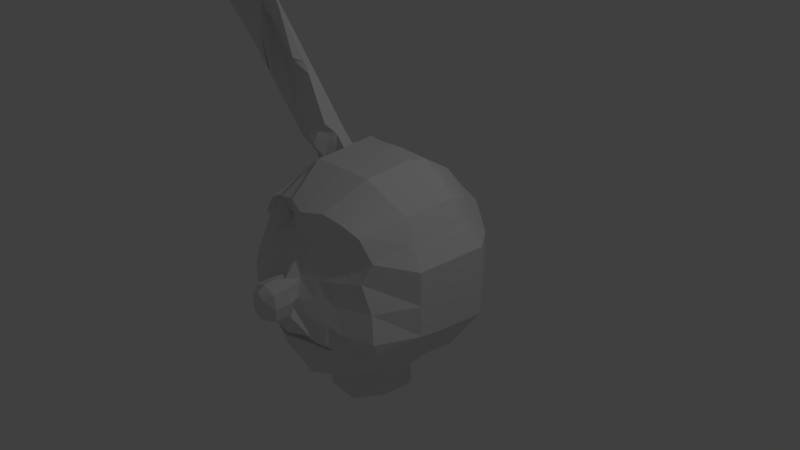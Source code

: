# Source: basic_cartoon_face.blend  (saved by Blender 2.72.0; exported with 4.5.12 LTS)
import bpy
from mathutils import Matrix  # noqa: F401  (used for matrix-valued properties, if any)

bpy.ops.wm.read_factory_settings(use_empty=True)
scene = bpy.context.scene
scene.name = 'Scene'

# ---- collections
col_collection_1 = bpy.data.collections.new('Collection 1'); scene.collection.children.link(col_collection_1)

# ---- materials (node trees are filled in below, after node groups)
mat_material = bpy.data.materials.new('Material')
mat_material.alpha_threshold = 0.0
mat_material.roughness = 0.5
mat_material.line_color = (0.0, 0.0, 0.0, 1.0)

# ---- material node trees

# ---- world
world_world = bpy.data.worlds.new('World'); scene.world = world_world
world_world.color = (0.05088, 0.05088, 0.05088)
world_world.use_sun_shadow = False
world_world.sun_shadow_jitter_overblur = 0.0
world_world.cycles.sampling_method = 'MANUAL'
world_world.cycles.sample_map_resolution = 256

# ---- cameras
cam_camera = bpy.data.cameras.new('Camera')
cam_camera.clip_end = 100.0
cam_camera.lens = 35.0
cam_camera.sensor_width = 32.0
cam_camera.sensor_height = 18.0
cam_camera.ortho_scale = 7.314
cam_camera.dof.focus_distance = 0.0

# ---- lights
light_lamp = bpy.data.lights.new('Lamp', 'POINT')
light_lamp.transmission_factor = 0.0
light_lamp.cutoff_distance = 30.0
light_lamp.energy = 100.0
light_lamp.shadow_buffer_clip_start = 1.001
light_lamp.shadow_soft_size = 0.1
light_lamp.shadow_maximum_resolution = 0.006
light_lamp.use_absolute_resolution = True
light_lamp.cycles.use_multiple_importance_sampling = False

# ---- meshes
me_cube = bpy.data.meshes.new('Cube')
me_cube.from_pydata([(0.8132, 0.8132, -0.8132), (0.9449, -0.825, -0.8832), (-1.038, -0.6698, -0.7161), (-0.8132, 0.8132, -0.8132), (0.8132, 0.8132, 0.8132), (0.8132, -0.9311, 0.8536), (-0.8132, -0.9311, 0.8536), (-0.8132, 0.8132, 0.8132), (1.031, 0.3435, -1.031), (0.9728, -0.3486, -0.9681), (0.3333, 1.0, -1.0), (-0.3333, 1.0, -1.0), (1.0, 1.0, -0.3333), (1.0, 1.0, 0.3333), (0.3474, -0.9181, -1.251), (-0.2514, -0.9688, -1.283), (1.178, -1.075, -0.3245), (0.9056, -1.0, 0.3333), (-0.9728, -0.2686, -0.9681), (-0.9567, 0.4089, -0.9488), (-1.297, -0.7353, -0.3612), (-1.08, -0.7992, 0.494), (-1.0, 1.0, -0.3333), (-1.0, 1.0, 0.3333), (1.031, 0.3435, 1.031), (0.9728, -0.3486, 0.9776), (0.3333, 1.0, 1.0), (-0.3333, 1.0, 1.0), (0.2852, -1.018, 1.014), (-0.2852, -1.018, 1.014), (-0.9728, -0.3486, 0.9776), (-1.031, 0.3435, 1.031), (0.4105, 0.5262, -1.378), (-0.3292, 0.4578, -1.358), (0.5106, -0.4432, -1.399), (-0.409, -0.456, -1.403), (0.4795, 0.4256, 1.345), (0.4426, -0.4669, 1.333), (-0.4574, 0.4413, 1.341), (-0.4426, -0.4669, 1.333), (1.407, 0.4689, -0.4689), (1.342, -0.4626, -0.4053), (1.407, 0.4689, 0.4689), (1.328, -0.4669, 0.4474), (0.1302, -1.407, -0.1302), (-0.143, -1.425, -0.1772), (0.1114, -1.265, 0.1979), (-0.1114, -1.265, 0.1979), (-1.328, -0.4669, -0.4379), (-1.279, 0.4424, -0.4002), (-1.328, -0.4669, 0.4474), (-1.253, 0.435, 0.4231), (0.4689, 1.407, 0.4689), (-0.4689, 1.407, 0.4689), (0.4689, 1.407, -0.4689), (-0.4689, 1.407, -0.4689), (0.1791, -1.51, -0.1791), (-0.1791, -1.51, -0.1791), (0.1791, -1.51, 0.1791), (-0.1791, -1.51, 0.1791), (0.1791, -1.698, -0.1791), (-0.1791, -1.698, -0.1791), (0.1791, -1.698, 0.1791), (-0.1791, -1.698, 0.1791), (0.1019, -1.796, -0.1019), (-0.1019, -1.796, -0.1019), (0.1019, -1.796, 0.1019), (-0.1019, -1.796, 0.1019), (1.788e-07, 1.0, -1.0), (0.02192, -1.107, -1.269), (2.384e-07, 1.0, 1.0), (-5.364e-07, -1.118, 0.9809), (0.04094, 0.5142, -1.362), (0.04354, -0.6493, -1.418), (0.007367, 0.4452, 1.364), (-3.45e-07, -0.4669, 1.333), (-0.009552, -1.526, -0.2431), (-4.47e-07, -1.407, 0.1968), (2.682e-07, 1.407, 0.4689), (2.682e-07, 1.407, -0.4689), (-4.47e-07, -1.51, -0.2451), (-5.513e-07, -1.51, 0.2458), (-5.066e-07, -1.698, -0.2451), (-6.109e-07, -1.698, 0.2458), (-5.886e-07, -1.796, -0.168), (-6.407e-07, -1.796, 0.1686), (1.0, 1.0, 0.0), (1.075, -1.0, 0.0), (-1.29, -0.7186, 0.03925), (-1.0, 1.0, 0.0), (1.407, 0.4689, 0.0), (1.328, -0.4669, 0.004721), (0.1601, -1.357, -7.857e-06), (-0.1601, -1.357, -7.857e-06), (-1.328, -0.4669, 0.004721), (-1.352, 0.4572, 0.003271), (0.4689, 1.407, 0.0), (-0.4689, 1.407, 0.0), (0.2203, -1.493, -7.893e-06), (-0.2203, -1.493, -7.893e-06), (0.2203, -1.709, -7.912e-06), (-0.2203, -1.709, -7.912e-06), (0.09947, -1.792, 1.814e-05), (-0.09947, -1.803, 1.814e-05), (2.682e-07, 1.407, 0.0), (-6.33e-07, -1.812, 0.0003181), (-0.1791, -1.619, 0.1791), (-0.1791, -1.619, -0.1791), (0.1791, -1.619, -0.1791), (0.1791, -1.619, 0.1791), (-5.811e-07, -1.619, 0.2458), (-4.768e-07, -1.619, -0.2451), (-0.2203, -1.616, -7.903e-06), (0.2203, -1.616, -7.903e-06), (0.8902, 0.8902, 0.583), (0.9885, -0.8902, 0.583), (-1.032, -0.8902, 0.583), (-0.8902, 0.8902, 0.583), (1.194, 0.3982, 0.7584), (1.128, -0.4001, 0.7206), (0.1984, -1.07, 0.5842), (-0.1984, -0.9958, 0.5842), (-1.128, -0.4001, 0.7206), (-1.274, 0.4153, 0.7519), (0.393, 1.179, 0.7428), (-0.393, 1.179, 0.7428), (-4.88e-07, -1.021, 0.6135), (2.473e-07, 1.179, 0.7428), (-0.5833, 0.9027, -0.9027), (-0.6838, -0.8736, -1.128), (-0.5833, 0.9027, 0.9027), (-0.5602, -0.9725, 0.9532), (-0.6121, 0.4641, -1.247), (-0.7102, -0.3144, -1.174), (-0.7615, 0.4036, 1.211), (-0.7188, -0.4053, 1.148), (-0.5746, -1.331, -0.515), (-0.5742, -1.127, 0.2684), (-0.7455, 1.195, 0.3983), (-0.7455, 1.195, -0.3983), (-0.5976, -1.318, -3.764e-06), (-0.7455, 1.195, 0.0), (-0.5588, -0.7597, 0.5836), (-0.652, 1.029, 0.6596), (0.577, 0.9051, -0.9051), (0.6435, -0.8849, -1.121), (0.577, 0.9051, 0.9051), (0.5533, -0.9737, 0.9547), (0.7279, 0.3744, -1.218), (0.5943, -0.4254, -1.201), (0.7542, 0.4052, 1.216), (0.7119, -0.4068, 1.152), (0.5937, -1.265, -0.2366), (0.5627, -1.13, 0.2667), (0.7386, 1.2, 0.4001), (0.7386, 1.2, -0.4001), (0.5867, -1.176, -3.866e-06), (0.7386, 1.2, 0.0), (0.5498, -0.9785, 0.5836), (0.6455, 1.032, 0.6616), (-0.6949, -0.7853, 0.6264), (-0.8156, -0.8826, 0.8015), (-0.5428, -0.8488, 0.722), (-0.506, -0.8666, 0.5265), (-0.8039, -0.924, 0.4543), (-0.44, -0.8705, 0.5856), (-0.3509, -1.077, 0.3981), (-0.3624, -0.9573, 0.8918), (-0.9035, -0.8585, 0.6281), (-0.7367, -0.8439, 0.7205), (-0.5784, -0.9225, 0.9103), (-0.548, -1.007, 0.361), (-0.7264, -0.8573, 0.5296), (-0.265, -1.009, 0.6028), (-0.4147, -0.9673, 0.4791), (-0.4333, -0.8937, 0.7917), (-0.7837, -0.8137, 0.6273), (-0.6783, -0.8188, 0.6607), (-0.5581, -0.8786, 0.802), (-0.5239, -0.9242, 0.4564), (-0.6689, -0.8109, 0.5845), (-0.3655, -0.9265, 0.593), (-0.4621, -0.8905, 0.5392), (-0.4859, -0.8512, 0.7177), (1.011, 0.1128, -1.01), (0.9921, -0.1179, -0.9889), (-0.9788, -0.04104, -0.9822), (-1.011, 0.1928, -1.01), (1.011, 0.1128, 1.013), (0.9921, -0.1179, 0.9952), (-0.9921, -0.04515, 0.9952), (-1.011, 0.08322, 1.013), (0.5988, -0.1954, -1.436), (0.5268, 0.1335, -1.431), (-0.5235, -0.1564, -1.373), (-0.4064, 0.15, -1.431), (0.4602, 0.157, 1.382), (0.4514, -0.155, 1.357), (-0.4602, 0.08625, 1.382), (-0.4514, -0.05921, 1.357), (1.38, 0.157, -0.4586), (1.354, -0.155, -0.4482), (1.38, 0.157, 0.4617), (1.354, -0.155, 0.4545), (-1.354, -0.155, -0.4482), (-1.38, 0.157, -0.4586), (-1.354, -0.155, 0.4545), (-1.38, 0.157, 0.4617), (-1.15e-07, 0.157, 1.382), (-2.3e-07, -0.155, 1.357), (1.38, 0.157, 0.001574), (1.354, -0.155, 0.003147), (-1.354, -0.155, 0.003147), (-1.38, 0.157, 0.001574), (1.172, 0.1321, 0.7458), (1.15, -0.134, 0.7332), (-1.15, -0.134, 0.7332), (-1.172, 0.1321, 0.7458), (-0.7244, -0.04476, -1.199), (-0.7386, 0.2249, -1.223), (-0.7473, 0.134, 1.19), (-0.733, -0.1505, 1.169), (0.7309, -0.1741, -1.227), (0.7383, 0.1916, -1.255), (0.7401, 0.1346, 1.195), (0.726, -0.1361, 1.173), (-1.01, -0.0595, 1.216), (-1.018, 0.08836, 1.227), (-0.6064, 0.09499, 1.503), (-0.6005, -0.04131, 1.49), (-0.8207, 0.1464, 1.358), (-1.802, -0.1635, 3.063), (-2.312, -0.3772, 3.007), (-2.169, -0.2075, 3.122), (-1.674, -0.2515, 3.454), (-1.51, -0.3979, 3.544), (-1.932, -0.07903, 3.28), (-3.106, -0.6589, 4.824), (-3.111, -0.5495, 4.83), (-2.881, -0.5361, 4.984), (-2.86, -0.6419, 4.992), (-3.012, -0.495, 4.911), (-2.986, -0.6784, 4.966), (-2.099, -0.5243, 4.28), (-2.249, -0.388, 4.195), (-2.443, -0.2518, 4.064), (-2.754, -0.5074, 3.841), (-2.622, -0.3516, 3.945), (-1.055, -0.2196, 2.517), (-1.14, -0.07825, 2.479), (-1.376, 0.05548, 2.319), (-1.661, -0.2282, 2.112), (-1.594, -0.05955, 2.175), (-1.962, -0.3198, 3.825), (-2.533, -0.4423, 3.424), (-1.804, -0.4611, 3.912), (-2.187, -0.1469, 3.672), (-2.396, -0.2795, 3.534), (-2.488, -0.6048, 4.628), (-2.722, -0.3242, 4.483), (-2.866, -0.4506, 4.387), (-2.565, -0.462, 4.589), (-2.93, -0.5831, 4.332), (-1.282, -0.3087, 3.03), (-1.654, 0.003809, 2.799), (-1.882, -0.1335, 2.648), (-1.407, -0.1649, 2.966), (-1.986, -0.2906, 2.559), (-0.8733, 0.00837, 1.991), (-1.335, -0.2053, 1.664), (-0.8278, -0.1811, 2.004), (-1.098, 0.1076, 1.838), (-1.306, 0.01441, 1.701), (-0.5657, 0.4806, 1.342), (-0.534, -0.4132, 1.271), (-0.416, 1.001, -0.9678), (-0.4748, -0.8987, -1.208), (-0.416, 1.001, 0.9678), (-0.3761, -0.9694, 0.9939), (-0.4901, 0.3991, -1.313), (-0.5291, -0.4172, -1.231), (-0.3535, -1.416, -0.4557), (-0.2645, -1.186, 0.2212), (-0.5604, 1.37, 0.4456), (-0.5604, 1.37, -0.4456), (-0.317, -1.405, -0.02795), (-0.5604, 1.37, 0.0), (-0.4793, -0.8005, 0.5849), (-0.4786, 1.162, 0.7153), (-0.4338, -0.9125, 0.8979), (-0.4161, -1.021, 0.3858), (-0.4746, -0.8554, 0.7951), (-0.4508, -0.9197, 0.4716), (-0.5047, -0.8171, 0.7191), (-0.4766, -0.8493, 0.535), (-0.6465, 0.1495, -1.285), (-0.6575, -0.1194, -1.279), (-0.5551, 0.1172, 1.318), (-0.5446, -0.05117, 1.295), (-0.6773, 0.1271, 1.455), (-0.6713, -0.101, 1.443), (-1.759, -0.1793, 3.396), (-1.644, -0.3901, 3.464), (-2.92, -0.5213, 4.957), (-2.922, -0.6538, 4.993), (-2.313, -0.3279, 4.152), (-1.218, -0.0189, 2.426), (-2.036, -0.2474, 3.774), (-2.617, -0.4224, 4.554), (-1.489, -0.09396, 2.911), (-0.9478, 0.05631, 1.94), (-0.7561, 0.9023, -0.8354), (-0.9075, -0.6831, -0.9096), (-0.7561, 0.9023, 0.8354), (-0.7504, -0.8744, 0.8783), (-0.8209, 0.4467, -1.136), (-0.8851, -0.2484, -1.048), (-1.05, -1.023, -0.4048), (-0.8618, -0.9645, 0.3172), (-0.9369, 1.115, 0.3494), (-0.9369, 1.115, -0.3494), (-1.054, -1.057, 0.04222), (-0.9369, 1.115, 0.0), (-0.6611, -0.712, 0.6158), (-0.8311, 0.9915, 0.602), (-0.9638, 0.4254, 1.075), (-0.9098, -0.2957, 1.02), (-0.7568, -0.8256, 0.8285), (-0.7404, -0.8776, 0.4311), (-0.6924, -0.7856, 0.7407), (-0.6762, -0.807, 0.5114), (-0.6447, -0.7593, 0.6759), (-0.6285, -0.7578, 0.5701), (-0.9211, 0.2323, -1.091), (-0.9031, -0.008026, -1.069), (-0.9458, 0.132, 1.057), (-0.9278, -0.0006484, 1.038), (-0.9694, 0.139, 1.259), (-0.9612, -0.158, 1.249), (-2.11, -0.1394, 3.161), (-3.084, -0.5103, 4.848), (-3.083, -0.6673, 4.848), (-2.676, -0.5804, 3.869), (-2.577, -0.2907, 3.975), (-1.592, -0.3138, 2.186), (-1.54, 0.005176, 2.21), (-2.446, -0.4677, 3.47), (-2.344, -0.2104, 3.568), (-2.831, -0.3793, 4.411), (-1.904, -0.3241, 2.628), (-1.825, -0.06325, 2.686), (-1.255, 0.07371, 1.735), (-2.793, -0.5786, 4.889), (-2.94, -0.4387, 4.811), (-3.058, -0.528, 4.733), (-2.812, -0.5199, 4.898), (-3.068, -0.7122, 4.705), (-2.854, -0.4998, 4.869), (-2.869, -0.6237, 4.87), (-3.032, -0.7162, 4.718), (-3.029, -0.486, 4.753), (-1.372, -0.3056, 2.906), (-1.925, -0.4647, 3.882), (-2.274, -0.5691, 4.3), (-1.063, -0.3038, 2.426), (-2.216, -0.4124, 3.07), (-2.903, -0.5532, 4.795), (-0.8145, -0.2484, 1.349), (-0.9014, 0.4351, 1.117), (-0.8509, -0.3131, 1.059), (-0.8846, 0.149, 1.098), (-0.8677, -0.02589, 1.079), (-0.9235, 0.1577, 1.29), (-0.916, -0.1916, 1.28), (-2.055, -0.1044, 3.198), (-3.058, -0.5022, 4.865), (-3.049, -0.6884, 4.878), (-2.536, -0.2623, 4.002), (-1.489, 0.03711, 2.244), (-2.296, -0.1744, 3.6), (-2.799, -0.3344, 4.42), (-1.772, -0.02615, 2.721), (-1.206, 0.1006, 1.767), (-0.7028, 0.9188, -0.8561), (-0.7955, -0.8067, -1.053), (-0.7028, 0.9188, 0.8561), (-0.6917, -0.8883, 0.9014), (-0.7553, 0.4141, -1.196), (-0.8198, -0.3089, -1.109), (-0.8259, -1.129, -0.4717), (-0.7731, -0.9982, 0.3022), (-0.8778, 1.156, 0.3645), (-0.8778, 1.156, -0.3645), (-0.8352, -1.246, 0.02343), (-0.8778, 1.156, 0.0), (-0.6295, -0.7103, 0.6059), (-0.7758, 1.019, 0.6198), (-0.7017, -0.8391, 0.8537), (-0.6811, -0.901, 0.4095), (-0.651, -0.7979, 0.7596), (-0.6292, -0.8268, 0.4944), (-0.6132, -0.7705, 0.6901), (-0.5907, -0.775, 0.5566), (-0.8535, 0.1899, -1.154), (-0.8367, -0.05947, -1.132), (-2.999, -0.6785, 4.763), (-3.001, -0.4754, 4.771), (-0.6838, 0.06988, 1.644), (-1.104, -0.1837, 1.346), (-0.6664, -0.1741, 1.639), (-0.9012, 0.1352, 1.497), (-1.102, 0.06693, 1.364), (-0.7557, 0.1066, 1.596), (-1.052, 0.12, 1.397), (-1.006, 0.1411, 1.428), (-1.03, -0.1582, 1.908), (-1.217, -0.1918, 1.77), (-0.6297, 0.08743, 1.546), (-1.038, -0.08381, 1.255), (-1.125, -0.1585, 1.859), (-1.201, -0.1984, 1.8), (-0.6204, -0.07228, 1.535), (-0.8449, 0.1431, 1.4), (-1.044, 0.08191, 1.268), (-0.7009, 0.1209, 1.497), (-0.9943, 0.1333, 1.301), (-0.9482, 0.1527, 1.331), (-0.7737, -0.1769, 1.583), (-1.044, -0.2244, 1.395), (-0.9276, -0.1794, 2.229), (-1.22, 0.0847, 2.049), (-1.433, -0.01808, 1.909), (-0.9906, -0.02968, 2.205), (-1.478, -0.2136, 1.861), (-1.067, 0.02327, 2.154), (-1.38, 0.0436, 1.944), (-1.331, 0.0727, 1.976), (-1.457, -0.1817, 2.718), (-1.733, -0.2827, 2.667), (-2.755, -0.5066, 4.827), (-3.036, -0.6986, 4.616), (-2.723, -0.5617, 4.826), (-2.89, -0.414, 4.736), (-3.014, -0.5102, 4.654), (-2.8, -0.482, 4.797), (-2.983, -0.466, 4.674), (-2.954, -0.4533, 4.693), (-2.617, -0.3737, 4.466), (-2.759, -0.4551, 4.331), (-2.483, -0.6145, 4.616), (-2.301, -0.4674, 4.167), (-2.917, -0.5775, 4.296), (-2.457, -0.5953, 4.6), (-2.48, -0.5967, 4.621), (-2.462, -0.333, 3.921), (-2.398, -0.3237, 3.963), (-2.667, -0.3222, 4.41), (-2.399, -0.3413, 4.027), (-2.526, -0.4409, 3.854), (-2.857, -0.6112, 4.325), (-2.446, -0.3007, 3.941), (-2.735, -0.4258, 4.371), (-2.341, -0.3822, 4.089), (-2.548, -0.4812, 4.535), (-0.9913, -0.1869, 2.373), (-1.298, 0.07009, 2.184), (-1.513, -0.03881, 2.042), (-1.142, 0.002183, 2.29), (-1.46, 0.02439, 2.077), (-1.41, 0.0549, 2.11), (-1.272, -0.2726, 2.621), (-1.663, -0.3218, 2.427), (-1.608, -0.2584, 2.976), (-1.874, -0.3072, 2.836), (-1.065, -0.05396, 2.342), (-1.569, -0.2088, 1.986), (-1.356, -0.1535, 2.053), (-1.273, -0.0635, 2.13), (-1.465, -0.302, 2.016), (-1.342, -0.08489, 2.091), (-1.212, -0.0832, 2.182), (-1.076, -0.176, 2.239), (-2.839, -0.6254, 4.937), (-2.973, -0.4497, 4.861), (-3.087, -0.5397, 4.785), (-2.89, -0.5115, 4.917), (-2.86, -0.6735, 4.948), (-3.056, -0.6885, 4.785), (-3.059, -0.4992, 4.804), (-2.709, -0.5751, 4.752), (-2.849, -0.5287, 4.945), (-3.089, -0.6832, 4.769), (-3.026, -0.6966, 4.815), (-3.032, -0.49, 4.822), (-2.986, -0.7304, 4.897), (-2.91, -0.7078, 4.946), (-2.871, -0.662, 4.87), (-2.903, -0.6214, 4.795), (-3.007, -0.6894, 4.859), (-2.999, -0.6817, 4.763), (-2.888, -0.6897, 4.917), (-2.948, -0.7044, 4.851), (-3.026, -0.6954, 4.815), (-2.66, -0.5709, 4.716), (-2.512, -0.6036, 4.571), (-2.969, -0.655, 4.565), (-2.396, -0.5866, 4.491), (-2.453, -0.6016, 4.532), (-2.514, -0.5979, 4.569), (-1.565, -0.3098, 2.135), (-1.612, -0.2937, 2.187), (-1.061, -0.2632, 2.365), (-1.07, -0.2993, 2.455), (-2.008, -0.2635, 3.057), (-2.2, -0.3283, 3.416), (-2.136, -0.2994, 3.263), (-2.227, -0.3096, 3.866), (-2.094, -0.322, 3.694), (-1.728, -0.2547, 3.252), (-2.01, -0.3145, 3.585), (-1.864, -0.2821, 3.436), (-2.398, -0.3124, 3.836), (-2.272, -0.3278, 3.567), (-1.7, -0.1996, 2.896), (-2.02, -0.2568, 3.282), (-1.919, -0.241, 3.052), (-2.044, -0.2873, 3.268), (-1.936, -0.252, 3.333), (-1.763, -0.2265, 2.869), (-1.85, -0.2619, 2.916), (-1.752, -0.1527, 2.89), (-1.67, -0.2363, 2.923), (-1.69, -0.2464, 3.004), (-1.991, -0.2141, 3.299), (-1.978, -0.221, 3.307), (-1.733, -0.1482, 2.896), (-1.957, -0.243, 3.143), (-1.92, -0.2695, 3.343), (-1.669, -0.2472, 2.96), (-1.832, -0.2291, 3.205), (-1.767, -0.2331, 3.154), (-1.952, -0.2377, 3.323), (-1.97, -0.2265, 3.312), (-1.997, -0.2238, 3.296), (-1.685, -0.2252, 2.909), (-1.79, -0.2433, 2.875), (-1.663, -0.1081, 2.626), (-1.678, -0.2333, 2.594), (-1.515, -0.1568, 2.71), (-1.714, -0.2864, 2.607), (-1.536, -0.1195, 2.671), (-1.622, -0.1015, 2.632), (-1.574, -0.1067, 2.651), (-2.88, -0.5495, 4.983), (-3.093, -0.5595, 4.872), (-3.071, -0.5589, 4.898), (-3.024, -0.5482, 4.964), (-2.945, -0.5521, 4.993), (-0.1735, -0.651, -1.393), (0.2939, -0.6706, -1.392), (-0.2701, -0.6892, -1.276), (0.03622, -0.793, -1.269), (0.3914, -0.6966, -1.281), (-0.1158, 0.4903, -1.36), (0.2173, 0.4868, -1.369), (0.2009, -0.7454, -1.287), (-0.09418, -0.7476, -1.286), (0.2913, 0.2581, -1.505), (0.06544, 0.2866, -1.524), (-0.184, 0.2592, -1.518), (0.5137, -0.4531, -1.691), (-0.3931, -0.4535, -1.679), (0.05296, -0.6595, -1.78), (0.601, -0.1889, -1.706), (0.5363, 0.1232, -1.794), (-0.5141, -0.1667, -1.735), (-0.397, 0.1398, -1.793), (0.1043, -0.2996, -1.794), (0.05919, 0.01873, -1.808), (-0.2713, -0.2942, -1.798), (-0.1641, -0.6612, -1.755), (-0.2091, 0.002777, -1.817), (0.3221, 0.02372, -1.781), (0.3033, -0.6808, -1.754), (0.4731, -0.3388, -1.793), (0.2685, 0.2782, -1.753), (0.05466, 0.2679, -1.765), (-0.1544, 0.2568, -1.767), (0.4552, 0.9526, -0.9526), (0.5143, -0.905, -1.21), (0.4552, 0.9526, 0.9526), (0.4192, -0.9956, 0.9844), (0.5692, 0.4503, -1.298), (0.3619, -1.336, -0.1834), (0.337, -1.197, 0.2323), (0.6038, 1.303, 0.4345), (0.6038, 1.303, -0.4345), (0.3734, -1.266, -5.862e-06), (0.6038, 1.303, 0.0), (0.3741, -1.024, 0.5839), (0.5192, 1.106, 0.7022), (0.6168, 0.4154, 1.28), (0.5773, -0.4369, 1.242), (0.6001, 0.1458, 1.288), (0.5887, -0.1455, 1.265), (0.4928, -0.561, -1.241), (0.8924, 0.3744, 1.123), (0.8424, -0.3777, 1.065), (0.6951, 0.8591, -0.8591), (0.7801, -0.8566, -1.016), (0.6951, 0.8591, 0.8591), (0.6832, -0.9524, 0.9042), (0.8792, 0.359, -1.124), (0.7836, -0.387, -1.085), (0.7866, -1.21, -0.3181), (0.7342, -1.065, 0.3), (0.8693, 1.1, 0.3667), (0.8693, 1.1, -0.3667), (0.8307, -1.088, -1.933e-06), (0.8693, 1.1, 0.0), (0.7691, -0.9344, 0.5833), (0.7679, 0.9612, 0.6223), (0.8748, 0.1522, -1.132), (0.8615, -0.146, -1.108), (0.8757, 0.1237, 1.104), (0.8591, -0.127, 1.084), (0.8901, 0.8901, -0.6156), (1.057, -0.9024, -0.6856), (-1.171, -0.6904, -0.5253), (-0.8901, 0.8901, -0.6156), (1.185, 0.3952, -0.7993), (1.119, -0.3973, -0.7498), (0.3623, -1.15, -0.8278), (-0.2623, -1.274, -0.8586), (-1.119, -0.3503, -0.7498), (-1.089, 0.4227, -0.7229), (0.3892, 1.167, -0.7813), (-0.3892, 1.167, -0.7813), (0.03729, -1.204, -0.9061), (2.156e-07, 1.167, -0.7813), (-0.6501, 1.023, -0.695), (-0.5896, -1.116, -0.7628), (0.6119, -1.1, -0.7234), (0.6436, 1.027, -0.6971), (1.163, 0.131, -0.7828), (1.141, -0.1331, -0.7663), (-1.133, -0.08796, -0.7623), (-1.163, 0.178, -0.7828), (-0.4755, 1.153, -0.7527), (-0.4475, -1.171, -0.8298), (-0.8305, 0.99, -0.6353), (-0.9363, -0.8854, -0.6769), (-0.7749, 1.017, -0.6537), (-0.7728, -0.9665, -0.7645), (0.5075, -1.129, -0.7939), (0.5164, 1.097, -0.7392), (0.7568, -0.9605, -0.6492), (0.7668, 0.9583, -0.6563), (0.1791, -1.683, -0.1791), (0.1798, -1.699, -0.1761), (0.3759, -1.075, -0.5854), (0.8093, -1.111, -0.4692), (0.6035, -1.321, -0.474), (1.167, -0.9887, -0.4908), (0.1793, -1.492, -0.2017), (-0.3308, -1.401, -0.2101), (-0.6078, -1.353, -0.2242), (-0.8251, -1.251, -0.2351), (-1.099, -1.073, -0.1972), (-1.294, -0.7741, -0.1779), (-0.1948, -1.143, -0.5781), (0.2415, -1.09, -0.5721), (-0.003325, -1.179, -0.5738), (-0.3448, -1.127, -0.5876), (-0.5127, -1.31, -0.5778), (-0.5102, -1.208, -0.7048), (0.5177, -1.291, -0.5412), (0.521, -1.171, -0.6683), (0.474, -1.018, -0.6367), (0.3136, -1.028, -0.6741), (0.024, -1.079, -0.6957), (-0.2441, -1.14, -0.693), (-0.3989, -1.033, -0.6879), (0.4061, -1.373, -0.4511), (-0.1966, -1.422, -0.401), (-0.0006121, -1.46, -0.4415), (0.2182, -1.372, -0.3918), (-0.3433, -1.376, -0.5364), (-0.4723, -1.08, -0.6046), (-0.4762, -1.04, -0.6741), (0.4774, -0.9897, -0.5844), (0.5171, -1.015, -0.6364), (0.4712, -1.184, -0.6805), (0.3204, -1.199, -0.702), (0.03714, -1.25, -0.702), (-0.2336, -1.316, -0.7241), (-0.4407, -1.233, -0.731), (0.3894, -1.325, -0.5259), (-0.2009, -1.385, -0.5352), (0.001297, -1.423, -0.5243), (0.2491, -1.333, -0.5079), (-0.7174, -1.114, -0.655), (0.7825, -1.034, -0.561), (-0.5135, -1.105, -0.6379), (-0.5779, -1.247, -0.6348), (0.6072, -1.222, -0.5855), (0.5486, -1.077, -0.5958), (0.4239, -0.977, -0.6075), (0.2704, -0.9978, -0.6129), (-0.1867, -1.066, -0.6314), (-0.3607, -1.007, -0.6294), (-0.4891, -0.9966, -0.6357), (0.002688, -1.041, -0.6218)], [], [(316, 312, 2, 18), (326, 30, 6, 314), (119, 25, 5, 115), (323, 331, 177, 160), (123, 31, 7, 117), (650, 311, 3, 629), (311, 315, 19, 3), (334, 316, 18, 186), (588, 592, 32, 10), (68, 72, 563, 33, 11), (222, 149, 34, 192), (558, 35, 571, 580), (34, 149, 605, 562), (73, 561, 566, 558), (602, 37, 28, 591), (75, 39, 29, 71), (590, 26, 36, 601), (604, 197, 37, 602), (70, 27, 38, 74), (209, 199, 39, 75), (313, 7, 31, 325), (336, 190, 30, 326), (631, 41, 16, 663, 627), (91, 43, 17, 87), (626, 12, 40, 630), (645, 201, 41, 631), (86, 13, 42, 90), (211, 203, 43, 91), (114, 4, 24, 118), (215, 189, 25, 119), (651, 317, 20, 628), (321, 318, 21, 88), (683, 593, 44, 664), (680, 712, 709, 681), (597, 594, 46, 92), (93, 45, 57, 99), (599, 591, 28, 120), (126, 71, 29, 121), (635, 49, 22, 629), (95, 51, 23, 89), (628, 20, 48, 634), (647, 205, 49, 635), (88, 21, 50, 94), (213, 207, 51, 95), (116, 6, 30, 122), (217, 191, 31, 123), (324, 319, 23, 117), (322, 320, 22, 89), (600, 595, 52, 124), (127, 78, 53, 125), (598, 596, 54, 96), (104, 79, 55, 97), (655, 588, 10, 636), (639, 68, 11, 637), (112, 107, 61, 101), (92, 46, 58, 98), (77, 47, 59, 81), (76, 44, 56, 80), (101, 61, 65, 103), (113, 109, 62, 100), (110, 106, 63, 83), (111, 108, 658, 60, 82), (105, 85, 67, 103), (100, 62, 66, 102), (83, 63, 67, 85), (82, 60, 64, 84), (10, 32, 564, 72, 68), (559, 73, 572, 583), (34, 562, 565, 559), (37, 75, 71, 28), (26, 70, 74, 36), (197, 209, 75, 37), (679, 708, 712, 680), (120, 28, 71, 126), (124, 52, 78, 127), (96, 54, 79, 104), (636, 10, 68, 639), (46, 77, 81, 58), (45, 76, 80, 57), (109, 110, 83, 62), (107, 111, 82, 61), (102, 66, 85, 105), (62, 83, 85, 66), (61, 82, 84, 65), (41, 91, 87, 16), (12, 86, 90, 40), (201, 211, 91, 41), (668, 321, 88, 669), (593, 597, 92, 44), (47, 93, 99, 59), (49, 95, 89, 22), (20, 669, 88, 94, 48), (205, 213, 95, 49), (319, 322, 89, 23), (595, 598, 96, 52), (78, 104, 97, 53), (106, 112, 101, 63), (44, 92, 98, 56), (63, 101, 103, 67), (658, 659, 60), (84, 105, 103, 65), (60, 659, 100, 102, 64), (52, 96, 104, 78), (64, 102, 105, 84), (99, 57, 107, 112), (98, 58, 109, 113), (81, 59, 106, 110), (80, 56, 108, 111), (58, 81, 110, 109), (57, 80, 111, 107), (59, 99, 112, 106), (56, 98, 113, 108), (43, 119, 115, 17), (332, 323, 160, 180), (51, 123, 117, 23), (13, 114, 118, 42), (203, 215, 119, 43), (594, 599, 120, 46), (77, 126, 121, 47), (21, 116, 122, 50), (207, 217, 123, 51), (313, 324, 117, 7), (590, 600, 124, 26), (70, 127, 125, 27), (46, 120, 126, 77), (26, 124, 127, 70), (280, 276, 129, 133), (274, 135, 131, 278), (287, 293, 162, 142), (648, 275, 128, 640), (275, 279, 132, 128), (296, 280, 133, 218), (277, 130, 134, 273), (298, 221, 135, 274), (682, 710, 711, 689), (285, 282, 137, 140), (288, 283, 138, 143), (286, 284, 139, 141), (665, 285, 140, 666), (283, 286, 141, 138), (294, 287, 142, 163), (277, 288, 143, 130), (608, 612, 148, 144), (623, 613, 149, 222), (613, 609, 145, 149), (607, 151, 147, 611), (610, 146, 150, 606), (625, 225, 151, 607), (702, 662, 705), (618, 615, 153, 156), (620, 611, 147, 158), (621, 616, 154, 159), (619, 617, 155, 157), (657, 608, 144, 643), (614, 618, 156, 152), (616, 619, 157, 154), (615, 620, 158, 153), (610, 621, 159, 146), (168, 161, 6, 116), (397, 170, 131, 386), (328, 164, 21, 318), (173, 166, 47, 121), (164, 168, 116, 21), (167, 173, 121, 29), (289, 167, 29, 278), (290, 171, 137, 282), (176, 169, 161, 168), (399, 178, 170, 397), (330, 172, 164, 328), (181, 174, 166, 173), (172, 176, 168, 164), (175, 181, 173, 167), (291, 175, 167, 289), (292, 179, 171, 290), (160, 177, 169, 176), (401, 162, 178, 399), (332, 180, 172, 330), (165, 182, 174, 181), (180, 160, 176, 172), (183, 165, 181, 175), (293, 183, 175, 291), (294, 163, 179, 292), (315, 333, 187, 19), (333, 334, 186, 187), (223, 193, 32), (223, 222, 192, 193), (563, 569, 195, 33), (192, 34, 570, 573), (601, 36, 196, 603), (603, 196, 197, 604), (74, 38, 198, 208), (208, 198, 199, 209), (325, 31, 191, 335), (309, 264, 236, 301), (630, 40, 200, 644), (644, 200, 201, 645), (90, 42, 202, 210), (210, 202, 203, 211), (118, 24, 188, 214), (214, 188, 189, 215), (634, 48, 204, 646), (646, 204, 205, 647), (94, 50, 206, 212), (212, 206, 207, 213), (122, 30, 190, 216), (216, 190, 191, 217), (564, 567, 568, 72), (193, 192, 573, 574), (36, 74, 208, 196), (196, 208, 209, 197), (40, 90, 210, 200), (200, 210, 211, 201), (48, 94, 212, 204), (204, 212, 213, 205), (42, 118, 214, 202), (202, 214, 215, 203), (50, 122, 216, 206), (206, 216, 217, 207), (279, 295, 219, 132), (295, 296, 218, 219), (273, 134, 220, 297), (361, 263, 235, 302), (612, 622, 223, 148), (622, 623, 222, 223), (606, 150, 224, 624), (624, 224, 225, 625), (226, 227, 191, 190), (228, 229, 199, 198), (372, 230, 220, 370), (338, 226, 190, 336), (299, 228, 198, 297), (300, 367, 221, 298), (485, 483, 241, 303), (486, 482, 240), (350, 265, 233, 339), (263, 266, 234, 235), (265, 267, 232, 233), (238, 237, 341, 554), (557, 556, 242, 304), (405, 366, 497, 499), (488, 484, 238, 340), (482, 490, 239, 553, 240), (484, 491, 237, 238), (307, 256, 245, 305), (362, 255, 243, 363), (347, 257, 247, 343), (255, 253, 244, 243), (257, 254, 246, 247), (467, 465, 250, 306), (468, 466, 252, 345), (464, 474, 249, 248), (466, 475, 251, 252), (301, 236, 256, 307), (302, 235, 255, 362), (339, 233, 257, 347), (235, 234, 253, 255), (233, 232, 254, 257), (305, 245, 259, 308), (343, 247, 260, 348), (243, 244, 261, 258, 453, 452), (247, 246, 451, 262, 260), (306, 250, 264, 309), (364, 248, 263, 361), (345, 252, 265, 350), (248, 249, 266, 263), (252, 251, 267, 265), (412, 410, 271, 310), (413, 411, 272, 351), (409, 407, 268, 270), (411, 408, 269, 272), (35, 560, 280), (39, 274, 278, 29), (165, 183, 293, 287), (637, 11, 275, 648), (11, 33, 279, 275), (194, 35, 280, 296), (27, 277, 273, 38), (199, 298, 274, 39), (681, 709, 710, 682), (93, 47, 282, 285), (125, 53, 283, 288), (97, 55, 284, 286), (45, 93, 285, 665, 281), (53, 97, 286, 283), (182, 165, 287, 294), (27, 125, 288, 277), (170, 289, 278, 131), (166, 290, 282, 47), (178, 291, 289, 170), (174, 292, 290, 166), (162, 293, 291, 178), (182, 294, 292, 174), (266, 309, 301, 234), (279, 33, 295), (195, 194, 296, 295), (38, 273, 297, 198), (230, 299, 297, 220), (229, 300, 298, 199), (490, 485, 303, 239), (376, 492, 502, 498), (553, 557, 304, 240), (253, 307, 305, 244), (474, 467, 306, 249), (234, 301, 307, 253), (244, 305, 308, 261), (249, 306, 309, 266), (407, 412, 310, 268), (388, 384, 312, 316), (369, 326, 314, 386), (395, 401, 331, 323), (652, 383, 311, 650), (383, 387, 315, 311), (404, 388, 316, 334), (385, 313, 325, 368), (371, 336, 326, 369), (653, 701, 389, 317, 651), (393, 390, 318, 321), (396, 391, 319, 324), (394, 392, 320, 322), (667, 393, 321, 668), (391, 394, 322, 319), (402, 395, 323, 332), (385, 396, 324, 313), (161, 327, 314, 6), (398, 328, 318, 390), (169, 329, 327, 161), (400, 330, 328, 398), (177, 331, 329, 169), (402, 332, 330, 400), (387, 403, 333, 315), (403, 404, 334, 333), (368, 325, 335, 370), (227, 337, 335, 191), (373, 338, 336, 371), (267, 349, 365, 232), (381, 350, 339, 374), (555, 554, 341, 376), (491, 487, 341, 237), (493, 488, 340, 375), (254, 346, 342, 246), (379, 347, 343, 377), (469, 468, 345, 378), (232, 365, 346, 254), (374, 339, 347, 379), (377, 343, 348, 380), (251, 344, 349, 267), (378, 345, 350, 381), (414, 413, 351, 382), (444, 442, 353, 357), (445, 443, 354, 360), (441, 439, 355, 352), (443, 440, 356, 354), (439, 444, 357, 355), (446, 445, 360, 406), (327, 397, 386, 314), (329, 399, 397, 327), (331, 401, 399, 329), (337, 372, 370, 335), (487, 492, 376, 341), (133, 129, 384, 388), (135, 369, 386, 131), (142, 162, 401, 395), (640, 128, 383, 652), (128, 132, 387, 383), (218, 133, 388, 404), (130, 385, 368, 134), (221, 371, 369, 135), (641, 704, 701), (140, 137, 390, 393), (143, 138, 391, 396), (141, 139, 392, 394), (666, 140, 393, 667), (138, 141, 394, 391), (163, 142, 395, 402), (130, 143, 396, 385), (171, 398, 390, 137), (179, 400, 398, 171), (163, 402, 400, 179), (132, 219, 403, 387), (219, 218, 404, 403), (134, 368, 370, 220), (367, 373, 371, 221), (264, 381, 374, 236), (556, 555, 376, 242), (483, 493, 375, 241), (256, 379, 377, 245), (465, 469, 378, 250), (236, 374, 379, 256), (245, 377, 380, 259), (250, 378, 381, 264), (410, 414, 382, 271), (442, 446, 406, 353), (470, 512, 464, 248, 364), (363, 506, 507, 450), (415, 409, 270, 481), (475, 510, 344, 251), (514, 526, 524, 522), (408, 416, 478, 269), (447, 489, 358), (440, 505, 359, 356), (472, 361, 302, 518), (520, 362, 363, 519), (518, 302, 362, 520), (472, 470, 364, 361), (525, 513, 473, 529), (526, 514, 515, 536), (536, 515, 513, 525), (473, 349, 344, 471), (455, 456, 461, 460), (457, 447, 456, 455), (420, 428, 338, 373), (419, 367, 300, 427), (460, 461, 448, 454), (420, 373, 367, 419), (424, 422, 410, 412), (425, 423, 411, 413), (421, 417, 407, 409), (423, 418, 408, 411), (417, 424, 412, 407), (426, 425, 413, 414), (422, 426, 414, 410), (427, 421, 409, 415), (418, 428, 416, 408), (416, 428, 420), (419, 427, 415), (479, 420, 419, 477), (299, 230, 422, 424), (337, 227, 423, 425), (229, 228, 417, 421), (227, 226, 418, 423), (228, 299, 424, 417), (372, 337, 425, 426), (230, 372, 426, 422), (300, 229, 421, 427), (226, 338, 428, 418), (310, 271, 430, 434), (351, 272, 431, 435), (270, 268, 432, 429), (272, 269, 433, 431), (268, 310, 434, 432), (382, 351, 435, 436), (271, 382, 436, 430), (481, 270, 429, 511), (269, 478, 509, 433), (308, 259, 442, 444), (348, 260, 443, 445), (258, 261, 439, 441), (260, 262, 440, 443), (261, 308, 444, 439), (380, 348, 445, 446), (259, 380, 446, 442), (450, 507, 508, 463, 462), (459, 458, 454, 448), (451, 459, 262), (449, 453, 258), (363, 243, 452, 506), (519, 363, 450, 517), (463, 508, 504, 503), (462, 457, 516), (262, 459, 505, 440), (522, 524, 543, 521), (461, 456, 366, 405), (534, 455, 460, 533), (448, 461, 405, 359), (533, 460, 521, 543), (456, 447, 358, 366), (542, 457, 455, 534), (342, 458, 459), (246, 342, 459, 451), (462, 463, 447, 457), (517, 450, 462, 516), (447, 463, 503, 489), (434, 430, 465, 467), (435, 431, 466, 468), (429, 432, 474, 464), (431, 433, 475, 466), (432, 434, 467, 474), (436, 435, 468, 469), (430, 436, 469, 465), (511, 429, 464, 512), (433, 509, 510, 475), (538, 437, 470, 472, 532), (529, 473, 471, 438, 545), (530, 546, 551, 535), (547, 546, 530, 528), (535, 551, 552, 523), (523, 552, 550, 544), (550, 548, 531, 544), (357, 353, 483, 485), (358, 352, 482, 486), (358, 486, 500, 496), (360, 354, 484, 488), (352, 355, 490, 482), (354, 356, 491, 484), (355, 357, 485, 490), (492, 405, 499, 502), (356, 359, 487, 491), (406, 360, 488, 493), (359, 405, 492, 487), (353, 406, 493, 483), (502, 501, 494, 498), (501, 500, 495, 494), (499, 497, 501, 502), (497, 496, 500, 501), (366, 358, 496, 497), (486, 304, 495, 500), (304, 242, 494, 495), (242, 376, 498, 494), (489, 441, 352, 358), (489, 503, 441), (504, 449, 258, 441, 503), (505, 448, 359), (459, 448, 505), (506, 452, 453, 449, 507), (507, 449, 504, 508), (510, 471, 344), (547, 528, 545, 438, 549), (509, 549, 438, 471, 510), (416, 476, 478), (531, 548, 437, 538), (480, 415, 481), (437, 511, 512, 470), (514, 342, 346, 515), (515, 346, 365, 513), (513, 365, 349, 473), (537, 519, 517, 527), (540, 518, 520, 539), (527, 517, 516, 541), (532, 472, 518, 540), (457, 542, 541, 516), (539, 520, 519, 537), (458, 522, 521, 454), (342, 514, 522, 458), (460, 454, 521), (231, 535, 523), (526, 231, 524), (231, 525, 529), (231, 536, 525), (231, 531, 538), (528, 530, 231), (231, 523, 544), (231, 537, 527), (231, 527, 541), (542, 231, 541), (231, 529, 545), (231, 526, 536), (231, 538, 532), (231, 530, 535), (528, 231, 545), (544, 531, 231), (231, 540, 539), (231, 532, 540), (231, 539, 537), (524, 231, 543), (231, 534, 533), (231, 533, 543), (231, 542, 534), (546, 476, 479, 551), (480, 481, 548, 550), (478, 476, 546, 547), (548, 481, 511, 437), (478, 547, 549, 509), (551, 479, 477, 552), (552, 477, 480, 550), (476, 416, 420, 479), (477, 419, 415, 480), (241, 375, 555, 556), (340, 238, 554), (375, 340, 554, 555), (303, 241, 556, 557), (239, 303, 557, 553), (304, 486, 240), (35, 194, 575, 571), (194, 195, 576, 575), (73, 558, 580, 572), (34, 559, 583, 570), (561, 69, 15, 560, 566), (562, 14, 69, 561, 565), (560, 15, 276, 280), (605, 589, 14, 562), (33, 195, 295), (148, 223, 32, 592), (72, 568, 569, 563), (32, 193, 567, 564), (559, 565, 561, 73), (558, 566, 560, 35), (567, 193, 574, 585), (568, 567, 585, 586), (195, 569, 587, 576), (569, 568, 586, 587), (579, 580, 571, 575), (584, 583, 572, 577), (581, 579, 575, 576), (582, 584, 577, 578), (578, 577, 579, 581), (577, 572, 580, 579), (573, 570, 583, 584), (574, 573, 584, 582), (574, 582, 585), (585, 582, 578, 586), (587, 581, 576), (586, 578, 581, 587), (144, 148, 592, 588), (151, 602, 591, 147), (146, 590, 601, 150), (225, 604, 602, 151), (691, 690, 707, 678), (156, 153, 594, 597), (158, 147, 591, 599), (159, 154, 595, 600), (157, 155, 596, 598), (643, 144, 588, 655), (152, 156, 597, 593), (154, 157, 598, 595), (153, 158, 599, 594), (146, 159, 600, 590), (150, 601, 603, 224), (224, 603, 604, 225), (149, 145, 589, 605), (0, 8, 612, 608), (185, 9, 613, 623), (9, 1, 609, 613), (25, 607, 611, 5), (4, 610, 606, 24), (189, 625, 607, 25), (627, 663, 661, 702, 656), (87, 17, 615, 618), (115, 5, 611, 620), (114, 13, 616, 621), (86, 12, 617, 619), (626, 0, 608, 657), (16, 87, 618, 614), (13, 86, 619, 616), (17, 115, 620, 615), (4, 114, 621, 610), (8, 184, 622, 612), (184, 185, 623, 622), (24, 606, 624, 188), (188, 624, 625, 189), (320, 650, 629, 22), (9, 631, 627, 1), (0, 626, 630, 8), (185, 645, 631, 9), (312, 651, 628, 2), (589, 654, 632, 14), (69, 638, 633, 15), (19, 635, 629, 3), (2, 628, 634, 18), (187, 647, 635, 19), (596, 655, 636, 54), (79, 639, 637, 55), (14, 632, 638, 69), (54, 636, 639, 79), (284, 648, 640, 139), (276, 649, 641, 129), (609, 656, 642, 145), (617, 657, 643, 155), (8, 630, 644, 184), (184, 644, 645, 185), (18, 634, 646, 186), (186, 646, 647, 187), (55, 637, 648, 284), (15, 633, 649, 276), (392, 652, 650, 320), (384, 653, 651, 312), (139, 640, 652, 392), (129, 641, 653, 384), (145, 642, 654, 589), (155, 643, 655, 596), (1, 627, 656, 609), (12, 626, 657, 617), (662, 152, 593, 683), (661, 614, 152, 662), (108, 113, 100, 659, 658), (663, 16, 614, 661), (678, 707, 708, 679), (281, 665, 666, 136), (317, 668, 669, 20), (389, 667, 668, 317), (136, 666, 667, 389), (685, 76, 45, 684), (684, 45, 281), (683, 664, 686), (686, 664, 44, 76, 685), (674, 687, 281, 136), (641, 675, 704), (676, 706, 705), (692, 693, 632, 654), (694, 695, 633, 638), (693, 694, 638, 632), (696, 675, 641, 649), (695, 696, 649, 633), (677, 692, 654, 642), (697, 676, 662, 683), (698, 699, 685, 684), (687, 698, 684, 281), (700, 697, 683, 686), (699, 700, 686, 685), (688, 673, 687, 674), (689, 711, 703, 675), (690, 691, 677, 706), (678, 679, 693, 692), (680, 681, 695, 694), (679, 680, 694, 693), (682, 689, 675, 696), (681, 682, 696, 695), (691, 678, 692, 677), (660, 690, 676, 697), (670, 672, 699, 698), (673, 670, 698, 687), (671, 660, 697, 700), (672, 671, 700, 699), (653, 641, 701), (136, 389, 701), (702, 661, 662), (656, 702, 642), (674, 136, 704), (704, 136, 701), (642, 702, 705), (677, 642, 705), (662, 676, 705), (706, 677, 705), (675, 703, 704), (703, 674, 704), (710, 673, 688, 711), (707, 660, 671, 708), (711, 688, 674, 703), (709, 670, 673, 710), (712, 672, 670, 709), (676, 690, 706), (708, 671, 672, 712), (690, 660, 707)])
me_cube.materials.append(mat_material)
me_cube.use_remesh_preserve_volume = False
me_cube.use_remesh_preserve_attributes = False
me_cube.use_mirror_x = True
me_cube.use_mirror_topology = True
me_cube.update()

# ---- objects
ob_cube = bpy.data.objects.new('Cube', me_cube)
ob_lamp = bpy.data.objects.new('Lamp', light_lamp)
ob_camera = bpy.data.objects.new('Camera', cam_camera)

# ---- transforms, parenting, visibility, modifiers, constraints
ob_cube.location = (0.01288, 0.0, 0.0)
ob_cube.lock_rotations_4d = False
ob_cube.empty_display_type = 'ARROWS'
ob_cube.lineart.crease_threshold = 0.0
ob_cube.use_mesh_mirror_x = True
ob_lamp.location = (4.076, 1.005, 5.904)
ob_lamp.rotation_euler = (0.6503, 0.05522, 1.866)
ob_lamp.lock_rotations_4d = False
ob_lamp.empty_display_type = 'ARROWS'
ob_lamp.color = (0.0, 0.0, 0.0, 0.0)
ob_lamp.lineart.crease_threshold = 0.0
ob_camera.location = (7.481, -6.508, 5.344)
ob_camera.rotation_euler = (1.109, 0.01082, 0.8149)
ob_camera.lock_rotations_4d = False
ob_camera.empty_display_type = 'ARROWS'
ob_camera.color = (0.0, 0.0, 0.0, 0.0)
ob_camera.display_type = 'WIRE'
ob_camera.lineart.crease_threshold = 0.0

# ---- collection membership
col_collection_1.objects.link(ob_cube)
col_collection_1.objects.link(ob_lamp)
col_collection_1.objects.link(ob_camera)

# ---- scene / render settings (as saved in the file)
scene.camera = ob_camera
scene.frame_start = 1; scene.frame_end = 250; scene.frame_set(1)
scene.render.engine = 'CYCLES'
scene.render.resolution_percentage = 50
scene.render.dither_intensity = 0.0
scene.cycles.use_denoising = False
scene.cycles.samples = 10
scene.cycles.sampling_pattern = 'TABULATED_SOBOL'
scene.cycles.light_sampling_threshold = 0.0
scene.cycles.use_adaptive_sampling = False
scene.cycles.use_light_tree = False
scene.cycles.blur_glossy = 0.0
scene.cycles.pixel_filter_type = 'GAUSSIAN'
scene.cycles.sample_clamp_indirect = 0.0
scene.view_settings.view_transform = 'Standard'
bpy.context.view_layer.update()
